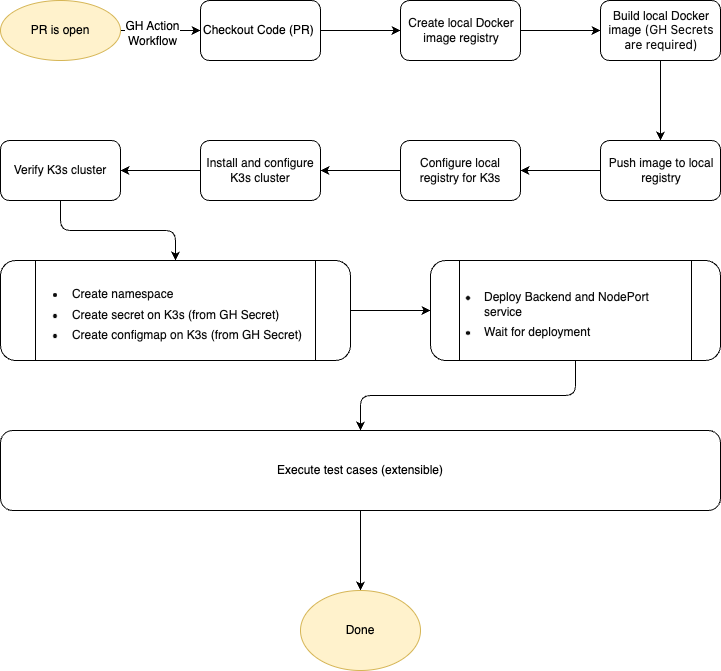

The diagram above was exported from draw.io. Its source (the exported page's mxGraphModel, read from the mxfile embedded in the PNG):
<mxGraphModel dx="1383" dy="761" grid="1" gridSize="10" guides="1" tooltips="1" connect="1" arrows="1" fold="1" page="1" pageScale="1" pageWidth="827" pageHeight="1169" math="0" shadow="0">
  <root>
    <mxCell id="0" />
    <mxCell id="1" parent="0" />
    <mxCell id="JeZVXY2At5NQQ3D4TUYv-3" value="" style="edgeStyle=orthogonalEdgeStyle;rounded=0;orthogonalLoop=1;jettySize=auto;html=1;fontFamily=Helvetica;fontSize=12;" parent="1" source="JeZVXY2At5NQQ3D4TUYv-1" target="JeZVXY2At5NQQ3D4TUYv-2" edge="1">
      <mxGeometry relative="1" as="geometry" />
    </mxCell>
    <mxCell id="JeZVXY2At5NQQ3D4TUYv-4" value="GH Action&lt;br style=&quot;font-size: 12px;&quot;&gt;Workflow" style="edgeLabel;html=1;align=center;verticalAlign=middle;resizable=0;points=[];fontFamily=Helvetica;fontSize=12;" parent="JeZVXY2At5NQQ3D4TUYv-3" vertex="1" connectable="0">
      <mxGeometry x="-0.225" y="-2" relative="1" as="geometry">
        <mxPoint as="offset" />
      </mxGeometry>
    </mxCell>
    <mxCell id="JeZVXY2At5NQQ3D4TUYv-1" value="PR is open" style="rounded=1;whiteSpace=wrap;html=1;shadow=0;shape=ellipse;perimeter=ellipsePerimeter;fontFamily=Helvetica;fontSize=12;fillColor=#fff2cc;strokeColor=#d6b656;" parent="1" vertex="1">
      <mxGeometry x="70" y="80" width="120" height="60" as="geometry" />
    </mxCell>
    <mxCell id="JeZVXY2At5NQQ3D4TUYv-8" value="" style="edgeStyle=orthogonalEdgeStyle;rounded=0;orthogonalLoop=1;jettySize=auto;html=1;fontFamily=Helvetica;fontSize=12;" parent="1" source="JeZVXY2At5NQQ3D4TUYv-2" target="JeZVXY2At5NQQ3D4TUYv-7" edge="1">
      <mxGeometry relative="1" as="geometry" />
    </mxCell>
    <mxCell id="JeZVXY2At5NQQ3D4TUYv-2" value="Checkout Code (PR)&amp;nbsp;" style="rounded=1;whiteSpace=wrap;html=1;fontFamily=Helvetica;fontSize=12;" parent="1" vertex="1">
      <mxGeometry x="270" y="80" width="120" height="60" as="geometry" />
    </mxCell>
    <mxCell id="JeZVXY2At5NQQ3D4TUYv-10" value="" style="edgeStyle=orthogonalEdgeStyle;rounded=0;orthogonalLoop=1;jettySize=auto;html=1;fontFamily=Helvetica;fontSize=12;" parent="1" source="JeZVXY2At5NQQ3D4TUYv-7" target="JeZVXY2At5NQQ3D4TUYv-9" edge="1">
      <mxGeometry relative="1" as="geometry" />
    </mxCell>
    <mxCell id="JeZVXY2At5NQQ3D4TUYv-7" value="&lt;div style=&quot;text-align: center; font-size: 12px;&quot;&gt;&lt;span style=&quot;background-color: initial; color: rgb(13, 13, 13); caret-color: rgb(13, 13, 13); white-space-collapse: preserve; font-size: 12px;&quot;&gt;Create local Docker image registry&lt;/span&gt;&lt;/div&gt;" style="rounded=1;whiteSpace=wrap;html=1;align=left;fontFamily=Helvetica;fontSize=12;" parent="1" vertex="1">
      <mxGeometry x="470" y="80" width="120" height="60" as="geometry" />
    </mxCell>
    <mxCell id="JeZVXY2At5NQQ3D4TUYv-12" value="" style="edgeStyle=orthogonalEdgeStyle;rounded=0;orthogonalLoop=1;jettySize=auto;html=1;fontFamily=Helvetica;fontSize=12;" parent="1" source="JeZVXY2At5NQQ3D4TUYv-9" target="JeZVXY2At5NQQ3D4TUYv-11" edge="1">
      <mxGeometry relative="1" as="geometry" />
    </mxCell>
    <mxCell id="JeZVXY2At5NQQ3D4TUYv-9" value="&lt;div style=&quot;text-align: center; font-size: 12px;&quot;&gt;&lt;span style=&quot;color: rgb(13, 13, 13); text-align: start; caret-color: rgb(13, 13, 13); white-space-collapse: preserve; background-color: initial; font-size: 12px;&quot;&gt;Build local Docker image &lt;/span&gt;&lt;span style=&quot;color: rgb(13, 13, 13); font-family: ui-sans-serif, -apple-system, system-ui, &amp;quot;Segoe UI&amp;quot;, Roboto, Ubuntu, Cantarell, &amp;quot;Noto Sans&amp;quot;, sans-serif, Helvetica, &amp;quot;Apple Color Emoji&amp;quot;, Arial, &amp;quot;Segoe UI Emoji&amp;quot;, &amp;quot;Segoe UI Symbol&amp;quot;; caret-color: rgb(13, 13, 13); white-space-collapse: preserve; background-color: initial; text-align: left;&quot;&gt;(GH Secrets are required)&lt;/span&gt;&lt;br style=&quot;font-size: 12px;&quot;&gt;&lt;/div&gt;" style="rounded=1;whiteSpace=wrap;html=1;align=left;fontFamily=Helvetica;fontSize=12;" parent="1" vertex="1">
      <mxGeometry x="670" y="80" width="120" height="60" as="geometry" />
    </mxCell>
    <mxCell id="JeZVXY2At5NQQ3D4TUYv-14" value="" style="edgeStyle=orthogonalEdgeStyle;rounded=0;orthogonalLoop=1;jettySize=auto;html=1;fontFamily=Helvetica;fontSize=12;" parent="1" source="JeZVXY2At5NQQ3D4TUYv-11" target="JeZVXY2At5NQQ3D4TUYv-13" edge="1">
      <mxGeometry relative="1" as="geometry" />
    </mxCell>
    <mxCell id="JeZVXY2At5NQQ3D4TUYv-11" value="&lt;div style=&quot;text-align: center; font-size: 12px;&quot;&gt;&lt;span style=&quot;color: rgb(13, 13, 13); font-size: 12px; caret-color: rgb(13, 13, 13); white-space-collapse: preserve; background-color: initial;&quot;&gt;Push image to local registry&lt;/span&gt;&lt;br style=&quot;font-size: 12px;&quot;&gt;&lt;/div&gt;" style="rounded=1;whiteSpace=wrap;html=1;align=left;fontFamily=Helvetica;fontSize=12;" parent="1" vertex="1">
      <mxGeometry x="670" y="220" width="120" height="60" as="geometry" />
    </mxCell>
    <mxCell id="JeZVXY2At5NQQ3D4TUYv-16" value="" style="edgeStyle=orthogonalEdgeStyle;rounded=0;orthogonalLoop=1;jettySize=auto;html=1;fontFamily=Helvetica;fontSize=12;" parent="1" source="JeZVXY2At5NQQ3D4TUYv-13" target="JeZVXY2At5NQQ3D4TUYv-15" edge="1">
      <mxGeometry relative="1" as="geometry" />
    </mxCell>
    <mxCell id="JeZVXY2At5NQQ3D4TUYv-13" value="&lt;div style=&quot;font-size: 12px;&quot;&gt;&lt;span style=&quot;color: rgb(13, 13, 13); font-size: 12px; caret-color: rgb(13, 13, 13); white-space-collapse: preserve; background-color: initial;&quot;&gt;Configure local registry for K3s&lt;/span&gt;&lt;br style=&quot;font-size: 12px;&quot;&gt;&lt;/div&gt;" style="rounded=1;whiteSpace=wrap;html=1;align=center;fontFamily=Helvetica;fontSize=12;" parent="1" vertex="1">
      <mxGeometry x="470" y="220" width="120" height="60" as="geometry" />
    </mxCell>
    <mxCell id="JeZVXY2At5NQQ3D4TUYv-18" value="" style="edgeStyle=orthogonalEdgeStyle;rounded=0;orthogonalLoop=1;jettySize=auto;html=1;fontFamily=Helvetica;fontSize=12;" parent="1" source="JeZVXY2At5NQQ3D4TUYv-15" target="JeZVXY2At5NQQ3D4TUYv-17" edge="1">
      <mxGeometry relative="1" as="geometry" />
    </mxCell>
    <mxCell id="JeZVXY2At5NQQ3D4TUYv-15" value="&lt;div style=&quot;font-size: 12px;&quot;&gt;&lt;span style=&quot;color: rgb(13, 13, 13); font-size: 12px; text-align: start; caret-color: rgb(13, 13, 13); white-space-collapse: preserve; background-color: initial;&quot;&gt;Install and configure K3s cluster&lt;/span&gt;&lt;br style=&quot;font-size: 12px;&quot;&gt;&lt;/div&gt;" style="rounded=1;whiteSpace=wrap;html=1;align=center;fontFamily=Helvetica;fontSize=12;" parent="1" vertex="1">
      <mxGeometry x="270" y="220" width="120" height="60" as="geometry" />
    </mxCell>
    <mxCell id="JeZVXY2At5NQQ3D4TUYv-22" style="edgeStyle=orthogonalEdgeStyle;rounded=1;orthogonalLoop=1;jettySize=auto;html=1;entryX=0.5;entryY=0;entryDx=0;entryDy=0;curved=0;fontFamily=Helvetica;fontSize=12;" parent="1" source="JeZVXY2At5NQQ3D4TUYv-17" target="JeZVXY2At5NQQ3D4TUYv-21" edge="1">
      <mxGeometry relative="1" as="geometry" />
    </mxCell>
    <mxCell id="JeZVXY2At5NQQ3D4TUYv-17" value="&lt;div style=&quot;font-size: 12px;&quot;&gt;&lt;span style=&quot;color: rgb(13, 13, 13); font-size: 12px; text-align: start; caret-color: rgb(13, 13, 13); white-space-collapse: preserve; background-color: initial;&quot;&gt;Verify K3s cluster&lt;/span&gt;&lt;br style=&quot;font-size: 12px;&quot;&gt;&lt;/div&gt;" style="rounded=1;whiteSpace=wrap;html=1;align=center;fontFamily=Helvetica;fontSize=12;" parent="1" vertex="1">
      <mxGeometry x="70" y="220" width="120" height="60" as="geometry" />
    </mxCell>
    <mxCell id="JeZVXY2At5NQQ3D4TUYv-24" value="" style="edgeStyle=orthogonalEdgeStyle;rounded=0;orthogonalLoop=1;jettySize=auto;html=1;" parent="1" source="JeZVXY2At5NQQ3D4TUYv-21" target="JeZVXY2At5NQQ3D4TUYv-23" edge="1">
      <mxGeometry relative="1" as="geometry" />
    </mxCell>
    <mxCell id="JeZVXY2At5NQQ3D4TUYv-21" value="&lt;ul style=&quot;border: 0px solid rgb(227, 227, 227); box-sizing: border-box; --tw-border-spacing-x: 0; --tw-border-spacing-y: 0; --tw-translate-x: 0; --tw-translate-y: 0; --tw-rotate: 0; --tw-skew-x: 0; --tw-skew-y: 0; --tw-scale-x: 1; --tw-scale-y: 1; --tw-pan-x: ; --tw-pan-y: ; --tw-pinch-zoom: ; --tw-scroll-snap-strictness: proximity; --tw-gradient-from-position: ; --tw-gradient-via-position: ; --tw-gradient-to-position: ; --tw-ordinal: ; --tw-slashed-zero: ; --tw-numeric-figure: ; --tw-numeric-spacing: ; --tw-numeric-fraction: ; --tw-ring-inset: ; --tw-ring-offset-width: 0px; --tw-ring-offset-color: #fff; --tw-ring-color: rgba(69,89,164,0.5); --tw-ring-offset-shadow: 0 0 transparent; --tw-ring-shadow: 0 0 transparent; --tw-shadow: 0 0 transparent; --tw-shadow-colored: 0 0 transparent; --tw-blur: ; --tw-brightness: ; --tw-contrast: ; --tw-grayscale: ; --tw-hue-rotate: ; --tw-invert: ; --tw-saturate: ; --tw-sepia: ; --tw-drop-shadow: ; --tw-backdrop-blur: ; --tw-backdrop-brightness: ; --tw-backdrop-contrast: ; --tw-backdrop-grayscale: ; --tw-backdrop-hue-rotate: ; --tw-backdrop-invert: ; --tw-backdrop-opacity: ; --tw-backdrop-saturate: ; --tw-backdrop-sepia: ; --tw-contain-size: ; --tw-contain-layout: ; --tw-contain-paint: ; --tw-contain-style: ; list-style: outside; margin: 1.25em 0px 0px; padding: 0px 0px 0px 1.625em; caret-color: rgb(13, 13, 13); color: rgb(13, 13, 13); text-align: start; white-space-collapse: preserve; font-size: 12px;&quot;&gt;&lt;li style=&quot;border: 0px solid rgb(227, 227, 227); box-sizing: border-box; --tw-border-spacing-x: 0; --tw-border-spacing-y: 0; --tw-translate-x: 0; --tw-translate-y: 0; --tw-rotate: 0; --tw-skew-x: 0; --tw-skew-y: 0; --tw-scale-x: 1; --tw-scale-y: 1; --tw-pan-x: ; --tw-pan-y: ; --tw-pinch-zoom: ; --tw-scroll-snap-strictness: proximity; --tw-gradient-from-position: ; --tw-gradient-via-position: ; --tw-gradient-to-position: ; --tw-ordinal: ; --tw-slashed-zero: ; --tw-numeric-figure: ; --tw-numeric-spacing: ; --tw-numeric-fraction: ; --tw-ring-inset: ; --tw-ring-offset-width: 0px; --tw-ring-offset-color: #fff; --tw-ring-color: rgba(69,89,164,0.5); --tw-ring-offset-shadow: 0 0 transparent; --tw-ring-shadow: 0 0 transparent; --tw-shadow: 0 0 transparent; --tw-shadow-colored: 0 0 transparent; --tw-blur: ; --tw-brightness: ; --tw-contrast: ; --tw-grayscale: ; --tw-hue-rotate: ; --tw-invert: ; --tw-saturate: ; --tw-sepia: ; --tw-drop-shadow: ; --tw-backdrop-blur: ; --tw-backdrop-brightness: ; --tw-backdrop-contrast: ; --tw-backdrop-grayscale: ; --tw-backdrop-hue-rotate: ; --tw-backdrop-invert: ; --tw-backdrop-opacity: ; --tw-backdrop-saturate: ; --tw-backdrop-sepia: ; --tw-contain-size: ; --tw-contain-layout: ; --tw-contain-paint: ; --tw-contain-style: ; margin-bottom: 0.5em; margin-top: 0.5em; padding-left: 0.375em; font-size: 12px;&quot;&gt;Create namespace&lt;/li&gt;&lt;li style=&quot;border: 0px solid rgb(227, 227, 227); box-sizing: border-box; --tw-border-spacing-x: 0; --tw-border-spacing-y: 0; --tw-translate-x: 0; --tw-translate-y: 0; --tw-rotate: 0; --tw-skew-x: 0; --tw-skew-y: 0; --tw-scale-x: 1; --tw-scale-y: 1; --tw-pan-x: ; --tw-pan-y: ; --tw-pinch-zoom: ; --tw-scroll-snap-strictness: proximity; --tw-gradient-from-position: ; --tw-gradient-via-position: ; --tw-gradient-to-position: ; --tw-ordinal: ; --tw-slashed-zero: ; --tw-numeric-figure: ; --tw-numeric-spacing: ; --tw-numeric-fraction: ; --tw-ring-inset: ; --tw-ring-offset-width: 0px; --tw-ring-offset-color: #fff; --tw-ring-color: rgba(69,89,164,0.5); --tw-ring-offset-shadow: 0 0 transparent; --tw-ring-shadow: 0 0 transparent; --tw-shadow: 0 0 transparent; --tw-shadow-colored: 0 0 transparent; --tw-blur: ; --tw-brightness: ; --tw-contrast: ; --tw-grayscale: ; --tw-hue-rotate: ; --tw-invert: ; --tw-saturate: ; --tw-sepia: ; --tw-drop-shadow: ; --tw-backdrop-blur: ; --tw-backdrop-brightness: ; --tw-backdrop-contrast: ; --tw-backdrop-grayscale: ; --tw-backdrop-hue-rotate: ; --tw-backdrop-invert: ; --tw-backdrop-opacity: ; --tw-backdrop-saturate: ; --tw-backdrop-sepia: ; --tw-contain-size: ; --tw-contain-layout: ; --tw-contain-paint: ; --tw-contain-style: ; margin-bottom: 0.5em; margin-top: 0.5em; padding-left: 0.375em; font-size: 12px;&quot;&gt;Create secret on K3s (from GH Secret)&lt;/li&gt;&lt;li style=&quot;border: 0px solid rgb(227, 227, 227); box-sizing: border-box; --tw-border-spacing-x: 0; --tw-border-spacing-y: 0; --tw-translate-x: 0; --tw-translate-y: 0; --tw-rotate: 0; --tw-skew-x: 0; --tw-skew-y: 0; --tw-scale-x: 1; --tw-scale-y: 1; --tw-pan-x: ; --tw-pan-y: ; --tw-pinch-zoom: ; --tw-scroll-snap-strictness: proximity; --tw-gradient-from-position: ; --tw-gradient-via-position: ; --tw-gradient-to-position: ; --tw-ordinal: ; --tw-slashed-zero: ; --tw-numeric-figure: ; --tw-numeric-spacing: ; --tw-numeric-fraction: ; --tw-ring-inset: ; --tw-ring-offset-width: 0px; --tw-ring-offset-color: #fff; --tw-ring-color: rgba(69,89,164,0.5); --tw-ring-offset-shadow: 0 0 transparent; --tw-ring-shadow: 0 0 transparent; --tw-shadow: 0 0 transparent; --tw-shadow-colored: 0 0 transparent; --tw-blur: ; --tw-brightness: ; --tw-contrast: ; --tw-grayscale: ; --tw-hue-rotate: ; --tw-invert: ; --tw-saturate: ; --tw-sepia: ; --tw-drop-shadow: ; --tw-backdrop-blur: ; --tw-backdrop-brightness: ; --tw-backdrop-contrast: ; --tw-backdrop-grayscale: ; --tw-backdrop-hue-rotate: ; --tw-backdrop-invert: ; --tw-backdrop-opacity: ; --tw-backdrop-saturate: ; --tw-backdrop-sepia: ; --tw-contain-size: ; --tw-contain-layout: ; --tw-contain-paint: ; --tw-contain-style: ; margin-bottom: 0.5em; margin-top: 0.5em; padding-left: 0.375em; font-size: 12px;&quot;&gt;Create configmap on K3s (from GH Secret)&lt;/li&gt;&lt;/ul&gt;" style="shape=process;whiteSpace=wrap;html=1;backgroundOutline=1;fontFamily=Helvetica;fontSize=12;rounded=1;" parent="1" vertex="1">
      <mxGeometry x="70" y="340" width="350" height="100" as="geometry" />
    </mxCell>
    <mxCell id="JeZVXY2At5NQQ3D4TUYv-31" value="" style="edgeStyle=orthogonalEdgeStyle;rounded=1;orthogonalLoop=1;jettySize=auto;html=1;curved=0;" parent="1" source="JeZVXY2At5NQQ3D4TUYv-23" target="JeZVXY2At5NQQ3D4TUYv-30" edge="1">
      <mxGeometry relative="1" as="geometry" />
    </mxCell>
    <mxCell id="JeZVXY2At5NQQ3D4TUYv-23" value="&lt;ul style=&quot;border: 0px solid rgb(227, 227, 227); box-sizing: border-box; --tw-border-spacing-x: 0; --tw-border-spacing-y: 0; --tw-translate-x: 0; --tw-translate-y: 0; --tw-rotate: 0; --tw-skew-x: 0; --tw-skew-y: 0; --tw-scale-x: 1; --tw-scale-y: 1; --tw-pan-x: ; --tw-pan-y: ; --tw-pinch-zoom: ; --tw-scroll-snap-strictness: proximity; --tw-gradient-from-position: ; --tw-gradient-via-position: ; --tw-gradient-to-position: ; --tw-ordinal: ; --tw-slashed-zero: ; --tw-numeric-figure: ; --tw-numeric-spacing: ; --tw-numeric-fraction: ; --tw-ring-inset: ; --tw-ring-offset-width: 0px; --tw-ring-offset-color: #fff; --tw-ring-color: rgba(69,89,164,0.5); --tw-ring-offset-shadow: 0 0 transparent; --tw-ring-shadow: 0 0 transparent; --tw-shadow: 0 0 transparent; --tw-shadow-colored: 0 0 transparent; --tw-blur: ; --tw-brightness: ; --tw-contrast: ; --tw-grayscale: ; --tw-hue-rotate: ; --tw-invert: ; --tw-saturate: ; --tw-sepia: ; --tw-drop-shadow: ; --tw-backdrop-blur: ; --tw-backdrop-brightness: ; --tw-backdrop-contrast: ; --tw-backdrop-grayscale: ; --tw-backdrop-hue-rotate: ; --tw-backdrop-invert: ; --tw-backdrop-opacity: ; --tw-backdrop-saturate: ; --tw-backdrop-sepia: ; --tw-contain-size: ; --tw-contain-layout: ; --tw-contain-paint: ; --tw-contain-style: ; list-style: outside; margin: 1.25em 0px 0px; padding: 0px 0px 0px 1.625em; caret-color: rgb(13, 13, 13); color: rgb(13, 13, 13); text-align: start; white-space-collapse: preserve; font-size: 12px;&quot;&gt;&lt;li style=&quot;border: 0px solid rgb(227, 227, 227); box-sizing: border-box; --tw-border-spacing-x: 0; --tw-border-spacing-y: 0; --tw-translate-x: 0; --tw-translate-y: 0; --tw-rotate: 0; --tw-skew-x: 0; --tw-skew-y: 0; --tw-scale-x: 1; --tw-scale-y: 1; --tw-pan-x: ; --tw-pan-y: ; --tw-pinch-zoom: ; --tw-scroll-snap-strictness: proximity; --tw-gradient-from-position: ; --tw-gradient-via-position: ; --tw-gradient-to-position: ; --tw-ordinal: ; --tw-slashed-zero: ; --tw-numeric-figure: ; --tw-numeric-spacing: ; --tw-numeric-fraction: ; --tw-ring-inset: ; --tw-ring-offset-width: 0px; --tw-ring-offset-color: #fff; --tw-ring-color: rgba(69,89,164,0.5); --tw-ring-offset-shadow: 0 0 transparent; --tw-ring-shadow: 0 0 transparent; --tw-shadow: 0 0 transparent; --tw-shadow-colored: 0 0 transparent; --tw-blur: ; --tw-brightness: ; --tw-contrast: ; --tw-grayscale: ; --tw-hue-rotate: ; --tw-invert: ; --tw-saturate: ; --tw-sepia: ; --tw-drop-shadow: ; --tw-backdrop-blur: ; --tw-backdrop-brightness: ; --tw-backdrop-contrast: ; --tw-backdrop-grayscale: ; --tw-backdrop-hue-rotate: ; --tw-backdrop-invert: ; --tw-backdrop-opacity: ; --tw-backdrop-saturate: ; --tw-backdrop-sepia: ; --tw-contain-size: ; --tw-contain-layout: ; --tw-contain-paint: ; --tw-contain-style: ; margin-bottom: 0.5em; margin-top: 0.5em; padding-left: 0.375em;&quot;&gt;Deploy Backend and NodePort service&lt;/li&gt;&lt;li style=&quot;border: 0px solid rgb(227, 227, 227); box-sizing: border-box; --tw-border-spacing-x: 0; --tw-border-spacing-y: 0; --tw-translate-x: 0; --tw-translate-y: 0; --tw-rotate: 0; --tw-skew-x: 0; --tw-skew-y: 0; --tw-scale-x: 1; --tw-scale-y: 1; --tw-pan-x: ; --tw-pan-y: ; --tw-pinch-zoom: ; --tw-scroll-snap-strictness: proximity; --tw-gradient-from-position: ; --tw-gradient-via-position: ; --tw-gradient-to-position: ; --tw-ordinal: ; --tw-slashed-zero: ; --tw-numeric-figure: ; --tw-numeric-spacing: ; --tw-numeric-fraction: ; --tw-ring-inset: ; --tw-ring-offset-width: 0px; --tw-ring-offset-color: #fff; --tw-ring-color: rgba(69,89,164,0.5); --tw-ring-offset-shadow: 0 0 transparent; --tw-ring-shadow: 0 0 transparent; --tw-shadow: 0 0 transparent; --tw-shadow-colored: 0 0 transparent; --tw-blur: ; --tw-brightness: ; --tw-contrast: ; --tw-grayscale: ; --tw-hue-rotate: ; --tw-invert: ; --tw-saturate: ; --tw-sepia: ; --tw-drop-shadow: ; --tw-backdrop-blur: ; --tw-backdrop-brightness: ; --tw-backdrop-contrast: ; --tw-backdrop-grayscale: ; --tw-backdrop-hue-rotate: ; --tw-backdrop-invert: ; --tw-backdrop-opacity: ; --tw-backdrop-saturate: ; --tw-backdrop-sepia: ; --tw-contain-size: ; --tw-contain-layout: ; --tw-contain-paint: ; --tw-contain-style: ; margin-bottom: 0.5em; margin-top: 0.5em; padding-left: 0.375em;&quot;&gt;Wait for deployment&lt;/li&gt;&lt;/ul&gt;" style="shape=process;whiteSpace=wrap;html=1;backgroundOutline=1;fontFamily=Helvetica;fontSize=12;rounded=1;" parent="1" vertex="1">
      <mxGeometry x="500" y="340" width="290" height="100" as="geometry" />
    </mxCell>
    <mxCell id="JeZVXY2At5NQQ3D4TUYv-34" value="" style="edgeStyle=orthogonalEdgeStyle;rounded=0;orthogonalLoop=1;jettySize=auto;html=1;" parent="1" source="JeZVXY2At5NQQ3D4TUYv-30" target="JeZVXY2At5NQQ3D4TUYv-33" edge="1">
      <mxGeometry relative="1" as="geometry" />
    </mxCell>
    <mxCell id="JeZVXY2At5NQQ3D4TUYv-30" value="Execute test cases (extensible)" style="rounded=1;whiteSpace=wrap;html=1;" parent="1" vertex="1">
      <mxGeometry x="70" y="510" width="720" height="80" as="geometry" />
    </mxCell>
    <mxCell id="JeZVXY2At5NQQ3D4TUYv-33" value="Done" style="ellipse;whiteSpace=wrap;html=1;fillColor=#fff2cc;strokeColor=#d6b656;" parent="1" vertex="1">
      <mxGeometry x="370" y="670" width="120" height="80" as="geometry" />
    </mxCell>
  </root>
</mxGraphModel>